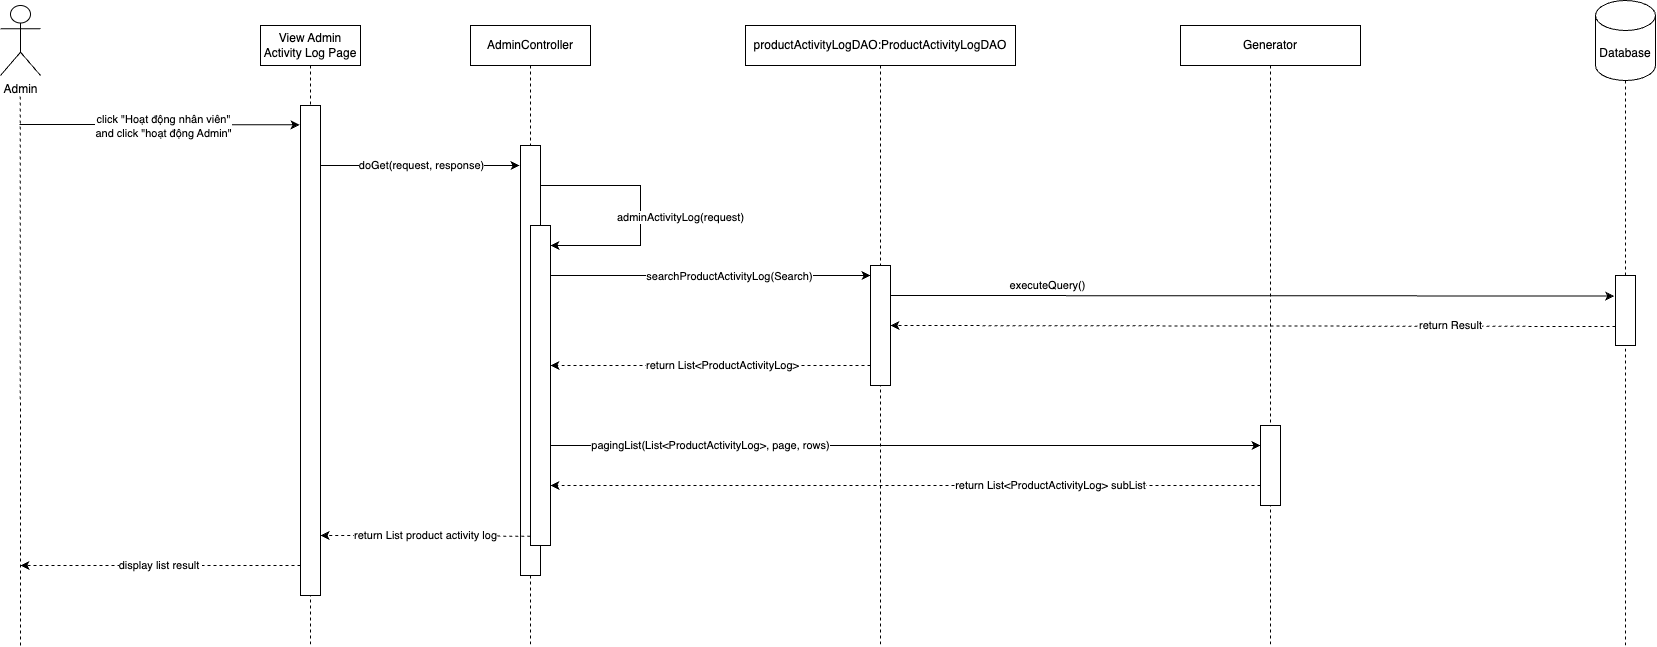

The diagram above was exported from draw.io. Its source (the exported page's mxGraphModel, read from the mxfile embedded in the PNG):
<mxGraphModel dx="1112" dy="1056" grid="1" gridSize="10" guides="1" tooltips="1" connect="1" arrows="1" fold="1" page="1" pageScale="1" pageWidth="850" pageHeight="1100" math="0" shadow="0">
  <root>
    <mxCell id="0" />
    <mxCell id="1" parent="0" />
    <mxCell id="blRzjGdOvriiohquqsqD-1" value="productActivityLogDAO:ProductActivityLogDAO" style="shape=umlLifeline;perimeter=lifelinePerimeter;whiteSpace=wrap;html=1;container=1;dropTarget=0;collapsible=0;recursiveResize=0;outlineConnect=0;portConstraint=eastwest;newEdgeStyle={&quot;curved&quot;:0,&quot;rounded&quot;:0};" parent="1" vertex="1">
      <mxGeometry x="1245" y="460" width="270" height="620" as="geometry" />
    </mxCell>
    <mxCell id="7hafV3GSP3RzsJZpvLI7-5" value="" style="endArrow=none;dashed=1;html=1;rounded=0;" parent="1" source="blRzjGdOvriiohquqsqD-7" target="7hafV3GSP3RzsJZpvLI7-6" edge="1">
      <mxGeometry width="50" height="50" relative="1" as="geometry">
        <mxPoint x="1660" y="1200" as="sourcePoint" />
        <mxPoint x="750" y="530" as="targetPoint" />
      </mxGeometry>
    </mxCell>
    <mxCell id="7hafV3GSP3RzsJZpvLI7-6" value="Database" style="shape=cylinder3;whiteSpace=wrap;html=1;boundedLbl=1;backgroundOutline=1;size=15;" parent="1" vertex="1">
      <mxGeometry x="2095" y="435" width="60" height="80" as="geometry" />
    </mxCell>
    <mxCell id="pOCr6q6vtAm0lsox3jmK-1" value="Admin" style="shape=umlActor;verticalLabelPosition=bottom;verticalAlign=top;html=1;" parent="1" vertex="1">
      <mxGeometry x="500" y="440" width="40" height="70" as="geometry" />
    </mxCell>
    <mxCell id="pOCr6q6vtAm0lsox3jmK-4" value="" style="endArrow=none;dashed=1;html=1;rounded=0;" parent="1" edge="1">
      <mxGeometry width="50" height="50" relative="1" as="geometry">
        <mxPoint x="520" y="1080" as="sourcePoint" />
        <mxPoint x="519.72" y="530" as="targetPoint" />
      </mxGeometry>
    </mxCell>
    <mxCell id="pOCr6q6vtAm0lsox3jmK-5" value="AdminController" style="shape=umlLifeline;perimeter=lifelinePerimeter;whiteSpace=wrap;html=1;container=1;dropTarget=0;collapsible=0;recursiveResize=0;outlineConnect=0;portConstraint=eastwest;newEdgeStyle={&quot;curved&quot;:0,&quot;rounded&quot;:0};" parent="1" vertex="1">
      <mxGeometry x="970" y="460" width="120" height="620" as="geometry" />
    </mxCell>
    <mxCell id="pOCr6q6vtAm0lsox3jmK-6" value="Generator" style="shape=umlLifeline;perimeter=lifelinePerimeter;whiteSpace=wrap;html=1;container=1;dropTarget=0;collapsible=0;recursiveResize=0;outlineConnect=0;portConstraint=eastwest;newEdgeStyle={&quot;curved&quot;:0,&quot;rounded&quot;:0};" parent="1" vertex="1">
      <mxGeometry x="1680" y="460" width="180" height="620" as="geometry" />
    </mxCell>
    <mxCell id="pOCr6q6vtAm0lsox3jmK-10" value="" style="endArrow=classic;html=1;rounded=0;entryX=-0.05;entryY=0.024;entryDx=0;entryDy=0;entryPerimeter=0;" parent="1" edge="1">
      <mxGeometry width="50" height="50" relative="1" as="geometry">
        <mxPoint x="820" y="600.08" as="sourcePoint" />
        <mxPoint x="1019" y="600.0000000000001" as="targetPoint" />
      </mxGeometry>
    </mxCell>
    <mxCell id="pOCr6q6vtAm0lsox3jmK-11" value="doGet(request, response)" style="edgeLabel;html=1;align=center;verticalAlign=middle;resizable=0;points=[];" parent="pOCr6q6vtAm0lsox3jmK-10" vertex="1" connectable="0">
      <mxGeometry x="0.0868" relative="1" as="geometry">
        <mxPoint x="-7" as="offset" />
      </mxGeometry>
    </mxCell>
    <mxCell id="pOCr6q6vtAm0lsox3jmK-13" value="" style="endArrow=classic;html=1;rounded=0;entryX=0.005;entryY=0.034;entryDx=0;entryDy=0;entryPerimeter=0;" parent="1" edge="1">
      <mxGeometry width="50" height="50" relative="1" as="geometry">
        <mxPoint x="519" y="559" as="sourcePoint" />
        <mxPoint x="799.1000000000001" y="559.3799999999999" as="targetPoint" />
      </mxGeometry>
    </mxCell>
    <mxCell id="pOCr6q6vtAm0lsox3jmK-40" value="click &quot;Hoạt động nhân viên&quot; &lt;br&gt;and click &quot;hoạt động Admin&quot;" style="edgeLabel;html=1;align=center;verticalAlign=middle;resizable=0;points=[];" parent="pOCr6q6vtAm0lsox3jmK-13" vertex="1" connectable="0">
      <mxGeometry x="-0.1582" y="2" relative="1" as="geometry">
        <mxPoint x="25" y="3" as="offset" />
      </mxGeometry>
    </mxCell>
    <mxCell id="pOCr6q6vtAm0lsox3jmK-12" value="" style="rounded=0;whiteSpace=wrap;html=1;" parent="1" vertex="1">
      <mxGeometry x="1020" y="580" width="20" height="430" as="geometry" />
    </mxCell>
    <mxCell id="pOCr6q6vtAm0lsox3jmK-15" value="" style="rounded=0;whiteSpace=wrap;html=1;" parent="1" vertex="1">
      <mxGeometry x="1370" y="700" width="20" height="120" as="geometry" />
    </mxCell>
    <mxCell id="pOCr6q6vtAm0lsox3jmK-16" value="&lt;span id=&quot;docs-internal-guid-dc2d509d-7fff-d388-6200-2b9743ca5b75&quot;&gt;&lt;/span&gt;View Admin Activity Log Page" style="shape=umlLifeline;perimeter=lifelinePerimeter;whiteSpace=wrap;html=1;container=1;dropTarget=0;collapsible=0;recursiveResize=0;outlineConnect=0;portConstraint=eastwest;newEdgeStyle={&quot;curved&quot;:0,&quot;rounded&quot;:0};" parent="1" vertex="1">
      <mxGeometry x="760" y="460" width="100" height="620" as="geometry" />
    </mxCell>
    <mxCell id="pOCr6q6vtAm0lsox3jmK-17" value="" style="rounded=0;whiteSpace=wrap;html=1;" parent="1" vertex="1">
      <mxGeometry x="800" y="540" width="20" height="490" as="geometry" />
    </mxCell>
    <mxCell id="pOCr6q6vtAm0lsox3jmK-20" value="" style="rounded=0;whiteSpace=wrap;html=1;" parent="1" vertex="1">
      <mxGeometry x="1030" y="660" width="20" height="320" as="geometry" />
    </mxCell>
    <mxCell id="pOCr6q6vtAm0lsox3jmK-21" value="" style="endArrow=classic;html=1;rounded=0;" parent="1" edge="1">
      <mxGeometry width="50" height="50" relative="1" as="geometry">
        <mxPoint x="1040" y="620" as="sourcePoint" />
        <mxPoint x="1050" y="680" as="targetPoint" />
        <Array as="points">
          <mxPoint x="1140" y="620" />
          <mxPoint x="1140" y="680" />
        </Array>
      </mxGeometry>
    </mxCell>
    <mxCell id="pOCr6q6vtAm0lsox3jmK-22" value="adminActivityLog(request)" style="edgeLabel;html=1;align=center;verticalAlign=middle;resizable=0;points=[];" parent="pOCr6q6vtAm0lsox3jmK-21" vertex="1" connectable="0">
      <mxGeometry x="0.0868" relative="1" as="geometry">
        <mxPoint x="40" y="-4" as="offset" />
      </mxGeometry>
    </mxCell>
    <mxCell id="pOCr6q6vtAm0lsox3jmK-32" value="display list result&amp;nbsp;" style="endArrow=classic;html=1;rounded=0;dashed=1;exitX=0.005;exitY=0.82;exitDx=0;exitDy=0;exitPerimeter=0;" parent="1" edge="1">
      <mxGeometry width="50" height="50" relative="1" as="geometry">
        <mxPoint x="800" y="1000" as="sourcePoint" />
        <mxPoint x="520" y="1000" as="targetPoint" />
        <mxPoint as="offset" />
      </mxGeometry>
    </mxCell>
    <mxCell id="blRzjGdOvriiohquqsqD-10" value="return&amp;nbsp;List&amp;lt;ProductActivityLog&amp;gt;" style="endArrow=classic;html=1;rounded=0;dashed=1;exitX=-0.178;exitY=0.826;exitDx=0;exitDy=0;exitPerimeter=0;" parent="1" edge="1">
      <mxGeometry x="-0.075" width="50" height="50" relative="1" as="geometry">
        <mxPoint x="1370" y="800.0000000000002" as="sourcePoint" />
        <mxPoint x="1050" y="800" as="targetPoint" />
        <mxPoint as="offset" />
      </mxGeometry>
    </mxCell>
    <mxCell id="blRzjGdOvriiohquqsqD-12" value="" style="rounded=0;whiteSpace=wrap;html=1;" parent="1" vertex="1">
      <mxGeometry x="1760" y="860" width="20" height="80" as="geometry" />
    </mxCell>
    <mxCell id="blRzjGdOvriiohquqsqD-13" value="executeQuery()" style="endArrow=classic;html=1;rounded=0;entryX=-0.065;entryY=0.293;entryDx=0;entryDy=0;entryPerimeter=0;exitX=1;exitY=0.25;exitDx=0;exitDy=0;" parent="1" edge="1" target="blRzjGdOvriiohquqsqD-7" source="pOCr6q6vtAm0lsox3jmK-15">
      <mxGeometry x="-0.5653" y="10" width="50" height="50" relative="1" as="geometry">
        <mxPoint x="1400" y="731" as="sourcePoint" />
        <mxPoint x="2110" y="730" as="targetPoint" />
        <mxPoint as="offset" />
      </mxGeometry>
    </mxCell>
    <mxCell id="blRzjGdOvriiohquqsqD-14" value="return Result" style="endArrow=classic;html=1;rounded=0;dashed=1;exitX=0.012;exitY=0.85;exitDx=0;exitDy=0;exitPerimeter=0;entryX=1;entryY=0.5;entryDx=0;entryDy=0;" parent="1" edge="1" target="pOCr6q6vtAm0lsox3jmK-15">
      <mxGeometry x="-0.5448" y="-1" width="50" height="50" relative="1" as="geometry">
        <mxPoint x="2115" y="761" as="sourcePoint" />
        <mxPoint x="1400" y="761" as="targetPoint" />
        <mxPoint as="offset" />
      </mxGeometry>
    </mxCell>
    <mxCell id="blRzjGdOvriiohquqsqD-15" value="" style="endArrow=none;dashed=1;html=1;rounded=0;" parent="1" target="blRzjGdOvriiohquqsqD-7" edge="1">
      <mxGeometry width="50" height="50" relative="1" as="geometry">
        <mxPoint x="2125" y="1080" as="sourcePoint" />
        <mxPoint x="2440" y="590" as="targetPoint" />
      </mxGeometry>
    </mxCell>
    <mxCell id="blRzjGdOvriiohquqsqD-7" value="" style="rounded=0;whiteSpace=wrap;html=1;" parent="1" vertex="1">
      <mxGeometry x="2115" y="710" width="20" height="70" as="geometry" />
    </mxCell>
    <mxCell id="blRzjGdOvriiohquqsqD-28" value="return List product activity log" style="endArrow=classic;html=1;rounded=0;dashed=1;exitX=-0.01;exitY=0.971;exitDx=0;exitDy=0;exitPerimeter=0;" parent="1" edge="1" source="pOCr6q6vtAm0lsox3jmK-20">
      <mxGeometry width="50" height="50" relative="1" as="geometry">
        <mxPoint x="1020" y="970.46" as="sourcePoint" />
        <mxPoint x="820" y="970" as="targetPoint" />
        <mxPoint as="offset" />
      </mxGeometry>
    </mxCell>
    <mxCell id="cDN9xTiaiaY1l8FQXslb-1" value="searchProductActivityLog(Search)" style="endArrow=classic;html=1;rounded=0;exitX=1;exitY=0.25;exitDx=0;exitDy=0;" edge="1" parent="1">
      <mxGeometry x="0.119" y="-1" width="50" height="50" relative="1" as="geometry">
        <mxPoint x="1050" y="710" as="sourcePoint" />
        <mxPoint x="1370" y="710" as="targetPoint" />
        <mxPoint as="offset" />
      </mxGeometry>
    </mxCell>
    <mxCell id="cDN9xTiaiaY1l8FQXslb-2" value="pagingList(List&amp;lt;ProductActivityLog&amp;gt;, page, rows)" style="endArrow=classic;html=1;rounded=0;entryX=0;entryY=0.25;entryDx=0;entryDy=0;" edge="1" parent="1" target="blRzjGdOvriiohquqsqD-12">
      <mxGeometry x="-0.5485" width="50" height="50" relative="1" as="geometry">
        <mxPoint x="1050" y="880" as="sourcePoint" />
        <mxPoint x="1370" y="870" as="targetPoint" />
        <mxPoint as="offset" />
      </mxGeometry>
    </mxCell>
    <mxCell id="cDN9xTiaiaY1l8FQXslb-3" value="return List&amp;lt;ProductActivityLog&amp;gt; subList" style="endArrow=classic;html=1;rounded=0;dashed=1;exitX=-0.178;exitY=0.826;exitDx=0;exitDy=0;exitPerimeter=0;" edge="1" parent="1">
      <mxGeometry x="-0.4085" width="50" height="50" relative="1" as="geometry">
        <mxPoint x="1760" y="920.0000000000002" as="sourcePoint" />
        <mxPoint x="1050" y="920" as="targetPoint" />
        <mxPoint as="offset" />
      </mxGeometry>
    </mxCell>
  </root>
</mxGraphModel>